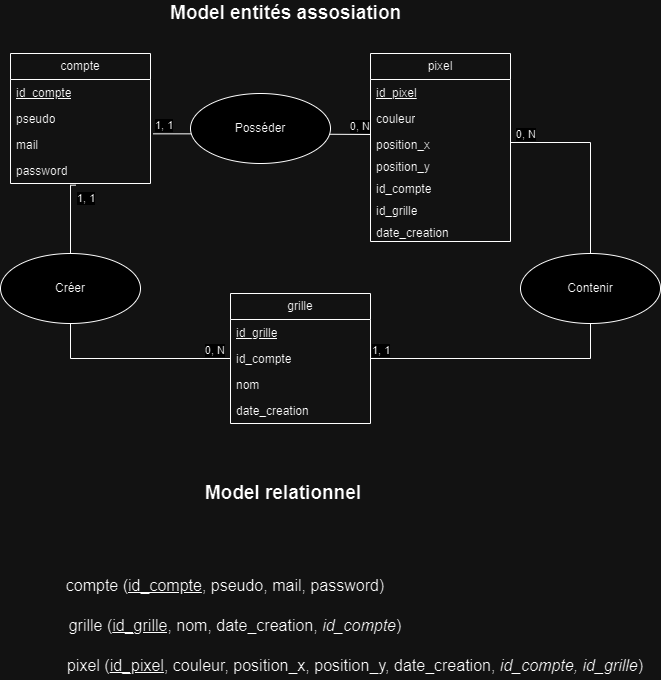

The diagram above was exported from draw.io. Its source (the exported page's mxGraphModel, read from the mxfile embedded in the PNG):
<mxGraphModel dx="794" dy="412" grid="1" gridSize="10" guides="1" tooltips="1" connect="1" arrows="1" fold="1" page="1" pageScale="1" pageWidth="827" pageHeight="1169" math="0" shadow="0">
  <root>
    <mxCell id="0" />
    <mxCell id="1" parent="0" />
    <mxCell id="beASIHiEZgr5QAt9mmmT-1" value="compte" style="swimlane;fontStyle=0;childLayout=stackLayout;horizontal=1;startSize=26;fillColor=none;horizontalStack=0;resizeParent=1;resizeParentMax=0;resizeLast=0;collapsible=1;marginBottom=0;whiteSpace=wrap;html=1;" parent="1" vertex="1">
      <mxGeometry x="100" y="53" width="140" height="130" as="geometry" />
    </mxCell>
    <mxCell id="beASIHiEZgr5QAt9mmmT-2" value="&lt;u&gt;id_compte&lt;/u&gt;" style="text;strokeColor=none;fillColor=none;align=left;verticalAlign=top;spacingLeft=4;spacingRight=4;overflow=hidden;rotatable=0;points=[[0,0.5],[1,0.5]];portConstraint=eastwest;whiteSpace=wrap;html=1;" parent="beASIHiEZgr5QAt9mmmT-1" vertex="1">
      <mxGeometry y="26" width="140" height="26" as="geometry" />
    </mxCell>
    <mxCell id="beASIHiEZgr5QAt9mmmT-3" value="pseudo" style="text;strokeColor=none;fillColor=none;align=left;verticalAlign=top;spacingLeft=4;spacingRight=4;overflow=hidden;rotatable=0;points=[[0,0.5],[1,0.5]];portConstraint=eastwest;whiteSpace=wrap;html=1;" parent="beASIHiEZgr5QAt9mmmT-1" vertex="1">
      <mxGeometry y="52" width="140" height="26" as="geometry" />
    </mxCell>
    <mxCell id="beASIHiEZgr5QAt9mmmT-4" value="mail" style="text;strokeColor=none;fillColor=none;align=left;verticalAlign=top;spacingLeft=4;spacingRight=4;overflow=hidden;rotatable=0;points=[[0,0.5],[1,0.5]];portConstraint=eastwest;whiteSpace=wrap;html=1;" parent="beASIHiEZgr5QAt9mmmT-1" vertex="1">
      <mxGeometry y="78" width="140" height="26" as="geometry" />
    </mxCell>
    <mxCell id="WuADncMy97qxlE3F2tfG-4" value="password" style="text;strokeColor=none;fillColor=none;align=left;verticalAlign=top;spacingLeft=4;spacingRight=4;overflow=hidden;rotatable=0;points=[[0,0.5],[1,0.5]];portConstraint=eastwest;whiteSpace=wrap;html=1;" parent="beASIHiEZgr5QAt9mmmT-1" vertex="1">
      <mxGeometry y="104" width="140" height="26" as="geometry" />
    </mxCell>
    <mxCell id="beASIHiEZgr5QAt9mmmT-5" value="pixel" style="swimlane;fontStyle=0;childLayout=stackLayout;horizontal=1;startSize=26;fillColor=none;horizontalStack=0;resizeParent=1;resizeParentMax=0;resizeLast=0;collapsible=1;marginBottom=0;whiteSpace=wrap;html=1;" parent="1" vertex="1">
      <mxGeometry x="460" y="53" width="140" height="188" as="geometry" />
    </mxCell>
    <mxCell id="beASIHiEZgr5QAt9mmmT-6" value="&lt;u&gt;id_pixel&lt;/u&gt;" style="text;strokeColor=none;fillColor=none;align=left;verticalAlign=top;spacingLeft=4;spacingRight=4;overflow=hidden;rotatable=0;points=[[0,0.5],[1,0.5]];portConstraint=eastwest;whiteSpace=wrap;html=1;" parent="beASIHiEZgr5QAt9mmmT-5" vertex="1">
      <mxGeometry y="26" width="140" height="26" as="geometry" />
    </mxCell>
    <mxCell id="beASIHiEZgr5QAt9mmmT-7" value="couleur" style="text;strokeColor=none;fillColor=none;align=left;verticalAlign=top;spacingLeft=4;spacingRight=4;overflow=hidden;rotatable=0;points=[[0,0.5],[1,0.5]];portConstraint=eastwest;whiteSpace=wrap;html=1;" parent="beASIHiEZgr5QAt9mmmT-5" vertex="1">
      <mxGeometry y="52" width="140" height="26" as="geometry" />
    </mxCell>
    <mxCell id="beASIHiEZgr5QAt9mmmT-8" value="position_x" style="text;strokeColor=none;fillColor=none;align=left;verticalAlign=top;spacingLeft=4;spacingRight=4;overflow=hidden;rotatable=0;points=[[0,0.5],[1,0.5]];portConstraint=eastwest;whiteSpace=wrap;html=1;" parent="beASIHiEZgr5QAt9mmmT-5" vertex="1">
      <mxGeometry y="78" width="140" height="22" as="geometry" />
    </mxCell>
    <mxCell id="beASIHiEZgr5QAt9mmmT-16" value="position_y" style="text;strokeColor=none;fillColor=none;align=left;verticalAlign=top;spacingLeft=4;spacingRight=4;overflow=hidden;rotatable=0;points=[[0,0.5],[1,0.5]];portConstraint=eastwest;whiteSpace=wrap;html=1;" parent="beASIHiEZgr5QAt9mmmT-5" vertex="1">
      <mxGeometry y="100" width="140" height="22" as="geometry" />
    </mxCell>
    <mxCell id="beASIHiEZgr5QAt9mmmT-15" value="id_compte" style="text;strokeColor=none;fillColor=none;align=left;verticalAlign=top;spacingLeft=4;spacingRight=4;overflow=hidden;rotatable=0;points=[[0,0.5],[1,0.5]];portConstraint=eastwest;whiteSpace=wrap;html=1;" parent="beASIHiEZgr5QAt9mmmT-5" vertex="1">
      <mxGeometry y="122" width="140" height="22" as="geometry" />
    </mxCell>
    <mxCell id="beASIHiEZgr5QAt9mmmT-9" value="id_grille" style="text;strokeColor=none;fillColor=none;align=left;verticalAlign=top;spacingLeft=4;spacingRight=4;overflow=hidden;rotatable=0;points=[[0,0.5],[1,0.5]];portConstraint=eastwest;whiteSpace=wrap;html=1;" parent="beASIHiEZgr5QAt9mmmT-5" vertex="1">
      <mxGeometry y="144" width="140" height="22" as="geometry" />
    </mxCell>
    <mxCell id="beASIHiEZgr5QAt9mmmT-17" value="date_creation" style="text;strokeColor=none;fillColor=none;align=left;verticalAlign=top;spacingLeft=4;spacingRight=4;overflow=hidden;rotatable=0;points=[[0,0.5],[1,0.5]];portConstraint=eastwest;whiteSpace=wrap;html=1;" parent="beASIHiEZgr5QAt9mmmT-5" vertex="1">
      <mxGeometry y="166" width="140" height="22" as="geometry" />
    </mxCell>
    <mxCell id="beASIHiEZgr5QAt9mmmT-10" value="grille" style="swimlane;fontStyle=0;childLayout=stackLayout;horizontal=1;startSize=26;fillColor=none;horizontalStack=0;resizeParent=1;resizeParentMax=0;resizeLast=0;collapsible=1;marginBottom=0;whiteSpace=wrap;html=1;" parent="1" vertex="1">
      <mxGeometry x="320" y="293" width="140" height="130" as="geometry" />
    </mxCell>
    <mxCell id="beASIHiEZgr5QAt9mmmT-11" value="&lt;u&gt;id_grille&lt;/u&gt;" style="text;strokeColor=none;fillColor=none;align=left;verticalAlign=top;spacingLeft=4;spacingRight=4;overflow=hidden;rotatable=0;points=[[0,0.5],[1,0.5]];portConstraint=eastwest;whiteSpace=wrap;html=1;" parent="beASIHiEZgr5QAt9mmmT-10" vertex="1">
      <mxGeometry y="26" width="140" height="26" as="geometry" />
    </mxCell>
    <mxCell id="beASIHiEZgr5QAt9mmmT-12" value="id_compte" style="text;strokeColor=none;fillColor=none;align=left;verticalAlign=top;spacingLeft=4;spacingRight=4;overflow=hidden;rotatable=0;points=[[0,0.5],[1,0.5]];portConstraint=eastwest;whiteSpace=wrap;html=1;" parent="beASIHiEZgr5QAt9mmmT-10" vertex="1">
      <mxGeometry y="52" width="140" height="26" as="geometry" />
    </mxCell>
    <mxCell id="beASIHiEZgr5QAt9mmmT-14" value="nom" style="text;strokeColor=none;fillColor=none;align=left;verticalAlign=top;spacingLeft=4;spacingRight=4;overflow=hidden;rotatable=0;points=[[0,0.5],[1,0.5]];portConstraint=eastwest;whiteSpace=wrap;html=1;" parent="beASIHiEZgr5QAt9mmmT-10" vertex="1">
      <mxGeometry y="78" width="140" height="26" as="geometry" />
    </mxCell>
    <mxCell id="beASIHiEZgr5QAt9mmmT-13" value="date_creation" style="text;strokeColor=none;fillColor=none;align=left;verticalAlign=top;spacingLeft=4;spacingRight=4;overflow=hidden;rotatable=0;points=[[0,0.5],[1,0.5]];portConstraint=eastwest;whiteSpace=wrap;html=1;" parent="beASIHiEZgr5QAt9mmmT-10" vertex="1">
      <mxGeometry y="104" width="140" height="26" as="geometry" />
    </mxCell>
    <mxCell id="MvJ7F0OcrhgEeLo2ZbGj-1" value="" style="endArrow=none;html=1;edgeStyle=orthogonalEdgeStyle;rounded=0;fontSize=12;startSize=8;endSize=8;exitX=1;exitY=0.5;exitDx=0;exitDy=0;entryX=1;entryY=0.5;entryDx=0;entryDy=0;" parent="1" source="beASIHiEZgr5QAt9mmmT-12" target="beASIHiEZgr5QAt9mmmT-8" edge="1">
      <mxGeometry relative="1" as="geometry">
        <mxPoint x="450" y="293" as="sourcePoint" />
        <mxPoint x="610" y="293" as="targetPoint" />
        <Array as="points">
          <mxPoint x="680" y="358" />
          <mxPoint x="680" y="142" />
        </Array>
      </mxGeometry>
    </mxCell>
    <mxCell id="MvJ7F0OcrhgEeLo2ZbGj-2" value="1, 1" style="edgeLabel;resizable=0;html=1;align=left;verticalAlign=bottom;" parent="MvJ7F0OcrhgEeLo2ZbGj-1" connectable="0" vertex="1">
      <mxGeometry x="-1" relative="1" as="geometry" />
    </mxCell>
    <mxCell id="MvJ7F0OcrhgEeLo2ZbGj-3" value="0, N" style="edgeLabel;resizable=0;html=1;align=right;verticalAlign=bottom;" parent="MvJ7F0OcrhgEeLo2ZbGj-1" connectable="0" vertex="1">
      <mxGeometry x="1" relative="1" as="geometry">
        <mxPoint x="26" as="offset" />
      </mxGeometry>
    </mxCell>
    <mxCell id="MvJ7F0OcrhgEeLo2ZbGj-4" value="Contenir" style="ellipse;whiteSpace=wrap;html=1;" parent="1" vertex="1">
      <mxGeometry x="610" y="253" width="140" height="70" as="geometry" />
    </mxCell>
    <mxCell id="MvJ7F0OcrhgEeLo2ZbGj-5" value="" style="endArrow=none;html=1;edgeStyle=orthogonalEdgeStyle;rounded=0;fontSize=12;startSize=8;endSize=8;curved=1;exitX=1.019;exitY=0.09;exitDx=0;exitDy=0;exitPerimeter=0;entryX=0;entryY=0.136;entryDx=0;entryDy=0;entryPerimeter=0;" parent="1" source="beASIHiEZgr5QAt9mmmT-4" target="beASIHiEZgr5QAt9mmmT-8" edge="1">
      <mxGeometry relative="1" as="geometry">
        <mxPoint x="270" y="133" as="sourcePoint" />
        <mxPoint x="430" y="133" as="targetPoint" />
      </mxGeometry>
    </mxCell>
    <mxCell id="MvJ7F0OcrhgEeLo2ZbGj-6" value="1, 1" style="edgeLabel;resizable=0;html=1;align=left;verticalAlign=bottom;" parent="MvJ7F0OcrhgEeLo2ZbGj-5" connectable="0" vertex="1">
      <mxGeometry x="-1" relative="1" as="geometry" />
    </mxCell>
    <mxCell id="MvJ7F0OcrhgEeLo2ZbGj-7" value="0, N" style="edgeLabel;resizable=0;html=1;align=right;verticalAlign=bottom;" parent="MvJ7F0OcrhgEeLo2ZbGj-5" connectable="0" vertex="1">
      <mxGeometry x="1" relative="1" as="geometry" />
    </mxCell>
    <mxCell id="MvJ7F0OcrhgEeLo2ZbGj-8" value="Posséder" style="ellipse;whiteSpace=wrap;html=1;" parent="1" vertex="1">
      <mxGeometry x="280" y="93" width="140" height="70" as="geometry" />
    </mxCell>
    <mxCell id="MvJ7F0OcrhgEeLo2ZbGj-9" value="" style="endArrow=none;html=1;edgeStyle=orthogonalEdgeStyle;rounded=0;fontSize=12;startSize=8;endSize=8;exitX=0.467;exitY=1.064;exitDx=0;exitDy=0;exitPerimeter=0;entryX=0;entryY=0.5;entryDx=0;entryDy=0;" parent="1" source="WuADncMy97qxlE3F2tfG-4" target="beASIHiEZgr5QAt9mmmT-12" edge="1">
      <mxGeometry relative="1" as="geometry">
        <mxPoint x="70" y="273" as="sourcePoint" />
        <mxPoint x="230" y="273" as="targetPoint" />
        <Array as="points">
          <mxPoint x="160" y="185" />
          <mxPoint x="160" y="358" />
        </Array>
      </mxGeometry>
    </mxCell>
    <mxCell id="MvJ7F0OcrhgEeLo2ZbGj-10" value="1, 1" style="edgeLabel;resizable=0;html=1;align=left;verticalAlign=bottom;" parent="MvJ7F0OcrhgEeLo2ZbGj-9" connectable="0" vertex="1">
      <mxGeometry x="-1" relative="1" as="geometry">
        <mxPoint y="21" as="offset" />
      </mxGeometry>
    </mxCell>
    <mxCell id="MvJ7F0OcrhgEeLo2ZbGj-11" value="0, N" style="edgeLabel;resizable=0;html=1;align=right;verticalAlign=bottom;" parent="MvJ7F0OcrhgEeLo2ZbGj-9" connectable="0" vertex="1">
      <mxGeometry x="1" relative="1" as="geometry">
        <mxPoint x="-5" as="offset" />
      </mxGeometry>
    </mxCell>
    <mxCell id="MvJ7F0OcrhgEeLo2ZbGj-12" value="Créer" style="ellipse;whiteSpace=wrap;html=1;" parent="1" vertex="1">
      <mxGeometry x="90" y="253" width="140" height="70" as="geometry" />
    </mxCell>
    <mxCell id="MvJ7F0OcrhgEeLo2ZbGj-13" value="&lt;font style=&quot;font-size: 19px;&quot;&gt;Model entités assosiation&lt;/font&gt;" style="text;align=center;fontStyle=1;verticalAlign=middle;spacingLeft=3;spacingRight=3;strokeColor=none;rotatable=0;points=[[0,0.5],[1,0.5]];portConstraint=eastwest;html=1;" parent="1" vertex="1">
      <mxGeometry x="240" width="270" height="26" as="geometry" />
    </mxCell>
    <mxCell id="MvJ7F0OcrhgEeLo2ZbGj-14" value="&lt;font style=&quot;font-size: 19px;&quot;&gt;Model relationnel&amp;nbsp;&lt;/font&gt;" style="text;align=center;fontStyle=1;verticalAlign=middle;spacingLeft=3;spacingRight=3;strokeColor=none;rotatable=0;points=[[0,0.5],[1,0.5]];portConstraint=eastwest;html=1;" parent="1" vertex="1">
      <mxGeometry x="240" y="480" width="270" height="26" as="geometry" />
    </mxCell>
    <mxCell id="MvJ7F0OcrhgEeLo2ZbGj-16" value="compte (&lt;u&gt;id_compte&lt;/u&gt;, pseudo, mail, password)" style="text;html=1;align=center;verticalAlign=middle;whiteSpace=wrap;rounded=0;fontSize=16;" parent="1" vertex="1">
      <mxGeometry x="100" y="570" width="430" height="30" as="geometry" />
    </mxCell>
    <mxCell id="MvJ7F0OcrhgEeLo2ZbGj-17" value="grille (&lt;u&gt;id_grille,&lt;/u&gt; nom, date_creation, &lt;i&gt;id_compte&lt;/i&gt;)" style="text;html=1;align=center;verticalAlign=middle;whiteSpace=wrap;rounded=0;fontSize=16;" parent="1" vertex="1">
      <mxGeometry x="150" y="610" width="350" height="30" as="geometry" />
    </mxCell>
    <mxCell id="MvJ7F0OcrhgEeLo2ZbGj-18" value="pixel (&lt;u&gt;id_pixel&lt;/u&gt;, couleur, position_x, position_y, date_creation, &lt;i&gt;id_compte, id_grille&lt;/i&gt;)" style="text;html=1;align=center;verticalAlign=middle;whiteSpace=wrap;rounded=0;fontSize=16;" parent="1" vertex="1">
      <mxGeometry x="150" y="650" width="590" height="30" as="geometry" />
    </mxCell>
  </root>
</mxGraphModel>